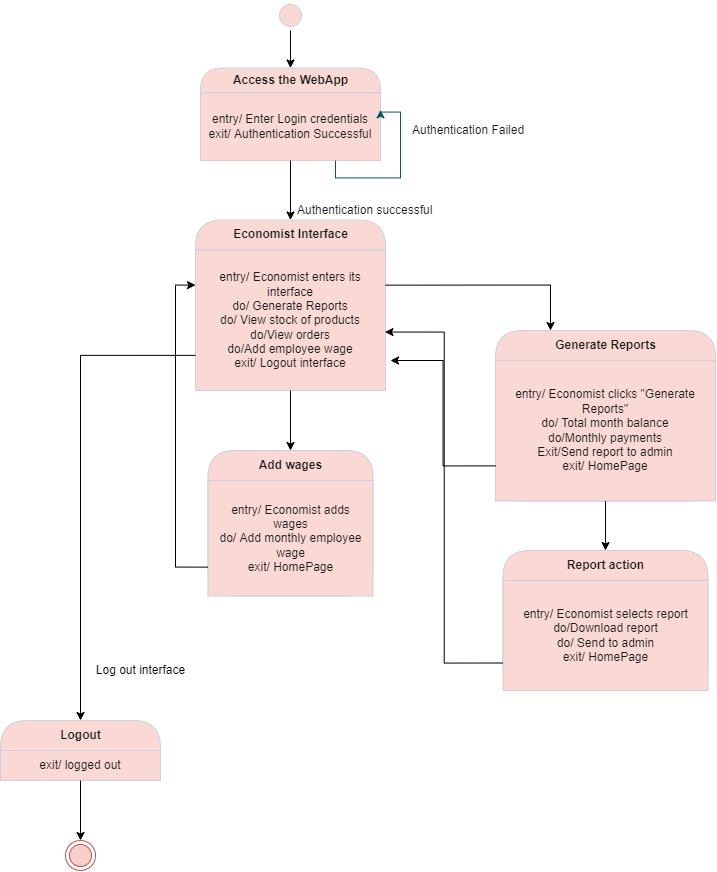

The diagram above was exported from draw.io. Its source (the exported page's mxGraphModel, read from the mxfile embedded in the PNG):
<mxGraphModel dx="1483" dy="781" grid="1" gridSize="10" guides="1" tooltips="1" connect="1" arrows="1" fold="1" page="1" pageScale="1" pageWidth="850" pageHeight="1100" math="0" shadow="0">
  <root>
    <mxCell id="0" />
    <mxCell id="1" parent="0" />
    <mxCell id="NqcaqW95ZXNdGb_10Sn8-1" value="Access the WebApp" style="swimlane;html=1;fontStyle=1;align=center;verticalAlign=middle;childLayout=stackLayout;horizontal=1;startSize=25;horizontalStack=0;resizeParent=0;resizeLast=1;container=0;collapsible=0;rounded=1;arcSize=30;strokeColor=#D0CEE2;fillColor=#FAD9D5;swimlaneFillColor=#ffffc0;fontColor=#1A1A1A;" vertex="1" parent="1">
      <mxGeometry x="250" y="67.5" width="180" height="92.5" as="geometry" />
    </mxCell>
    <mxCell id="NqcaqW95ZXNdGb_10Sn8-2" value="entry/ Enter Login credentials&lt;br&gt;exit/ Authentication Successful" style="text;html=1;strokeColor=#D0CEE2;fillColor=#FAD9D5;align=center;verticalAlign=middle;spacingLeft=4;spacingRight=4;whiteSpace=wrap;overflow=hidden;rotatable=0;fontColor=#1A1A1A;" vertex="1" parent="NqcaqW95ZXNdGb_10Sn8-1">
      <mxGeometry y="25" width="180" height="67.5" as="geometry" />
    </mxCell>
    <mxCell id="NqcaqW95ZXNdGb_10Sn8-3" style="edgeStyle=orthogonalEdgeStyle;rounded=0;orthogonalLoop=1;jettySize=auto;html=1;exitX=0.75;exitY=1;exitDx=0;exitDy=0;entryX=1;entryY=0.25;entryDx=0;entryDy=0;strokeColor=#09555B;fontColor=#1A1A1A;" edge="1" parent="NqcaqW95ZXNdGb_10Sn8-1" source="NqcaqW95ZXNdGb_10Sn8-2" target="NqcaqW95ZXNdGb_10Sn8-2">
      <mxGeometry relative="1" as="geometry">
        <Array as="points">
          <mxPoint x="135" y="110" />
          <mxPoint x="200" y="110" />
          <mxPoint x="200" y="44" />
        </Array>
      </mxGeometry>
    </mxCell>
    <mxCell id="NqcaqW95ZXNdGb_10Sn8-4" value="Authentication successful" style="text;html=1;resizable=0;points=[];autosize=1;align=left;verticalAlign=top;spacingTop=-4;fontColor=#1A1A1A;" vertex="1" parent="1">
      <mxGeometry x="345" y="199.5" width="150" height="20" as="geometry" />
    </mxCell>
    <mxCell id="NqcaqW95ZXNdGb_10Sn8-5" value="Authentication Failed" style="text;html=1;resizable=0;points=[];autosize=1;align=left;verticalAlign=top;spacingTop=-4;fontColor=#1A1A1A;" vertex="1" parent="1">
      <mxGeometry x="460" y="120" width="130" height="20" as="geometry" />
    </mxCell>
    <mxCell id="NqcaqW95ZXNdGb_10Sn8-6" value="Economist Interface" style="swimlane;html=1;fontStyle=1;align=center;verticalAlign=middle;childLayout=stackLayout;horizontal=1;startSize=30;horizontalStack=0;resizeParent=0;resizeLast=1;container=0;collapsible=0;rounded=1;arcSize=30;strokeColor=#D0CEE2;fillColor=#FAD9D5;swimlaneFillColor=#ffffc0;fontColor=#1A1A1A;" vertex="1" parent="1">
      <mxGeometry x="245" y="219.5" width="190" height="170.5" as="geometry" />
    </mxCell>
    <mxCell id="NqcaqW95ZXNdGb_10Sn8-7" value="entry/ Economist enters its interface&lt;br&gt;do/ Generate Reports&lt;br&gt;do/ View stock of products&lt;br&gt;do/View orders&lt;br&gt;do/Add employee wage&lt;br&gt;exit/ Logout interface" style="text;html=1;strokeColor=#D0CEE2;fillColor=#FAD9D5;align=center;verticalAlign=middle;spacingLeft=4;spacingRight=4;whiteSpace=wrap;overflow=hidden;rotatable=0;fontColor=#1A1A1A;" vertex="1" parent="NqcaqW95ZXNdGb_10Sn8-6">
      <mxGeometry y="30" width="190" height="140.5" as="geometry" />
    </mxCell>
    <mxCell id="NqcaqW95ZXNdGb_10Sn8-8" style="edgeStyle=orthogonalEdgeStyle;rounded=0;orthogonalLoop=1;jettySize=auto;html=1;exitX=0.5;exitY=1;exitDx=0;exitDy=0;entryX=0.5;entryY=0;entryDx=0;entryDy=0;" edge="1" parent="1" source="NqcaqW95ZXNdGb_10Sn8-2" target="NqcaqW95ZXNdGb_10Sn8-6">
      <mxGeometry relative="1" as="geometry" />
    </mxCell>
    <mxCell id="NqcaqW95ZXNdGb_10Sn8-21" value="Generate Reports" style="swimlane;html=1;fontStyle=1;align=center;verticalAlign=middle;childLayout=stackLayout;horizontal=1;startSize=30;horizontalStack=0;resizeParent=0;resizeLast=1;container=0;collapsible=0;rounded=1;arcSize=30;strokeColor=#D0CEE2;fillColor=#FAD9D5;swimlaneFillColor=#ffffc0;fontColor=#1A1A1A;" vertex="1" parent="1">
      <mxGeometry x="545" y="330" width="220" height="170.5" as="geometry" />
    </mxCell>
    <mxCell id="NqcaqW95ZXNdGb_10Sn8-22" value="entry/ Economist clicks &quot;Generate Reports&quot;&lt;br&gt;do/ Total month balance&lt;br&gt;do/Monthly payments&lt;br&gt;Exit/Send report to admin&lt;br&gt;exit/ HomePage" style="text;html=1;strokeColor=#D0CEE2;fillColor=#FAD9D5;align=center;verticalAlign=middle;spacingLeft=4;spacingRight=4;whiteSpace=wrap;overflow=hidden;rotatable=0;fontColor=#1A1A1A;" vertex="1" parent="NqcaqW95ZXNdGb_10Sn8-21">
      <mxGeometry y="30" width="220" height="140.5" as="geometry" />
    </mxCell>
    <mxCell id="NqcaqW95ZXNdGb_10Sn8-27" style="edgeStyle=orthogonalEdgeStyle;rounded=0;orthogonalLoop=1;jettySize=auto;html=1;exitX=1;exitY=0.25;exitDx=0;exitDy=0;entryX=0.25;entryY=0;entryDx=0;entryDy=0;" edge="1" parent="1" source="NqcaqW95ZXNdGb_10Sn8-7" target="NqcaqW95ZXNdGb_10Sn8-21">
      <mxGeometry relative="1" as="geometry" />
    </mxCell>
    <mxCell id="NqcaqW95ZXNdGb_10Sn8-45" value="Logout" style="swimlane;html=1;fontStyle=1;align=center;verticalAlign=middle;childLayout=stackLayout;horizontal=1;startSize=30;horizontalStack=0;resizeParent=0;resizeLast=1;container=0;collapsible=0;rounded=1;arcSize=30;strokeColor=#D0CEE2;fillColor=#FAD9D5;swimlaneFillColor=#ffffc0;fontColor=#1A1A1A;" vertex="1" parent="1">
      <mxGeometry x="50" y="720" width="160" height="60" as="geometry" />
    </mxCell>
    <mxCell id="NqcaqW95ZXNdGb_10Sn8-46" value="exit/ logged out" style="text;html=1;strokeColor=#D0CEE2;fillColor=#FAD9D5;align=center;verticalAlign=middle;spacingLeft=4;spacingRight=4;whiteSpace=wrap;overflow=hidden;rotatable=0;fontColor=#1A1A1A;" vertex="1" parent="NqcaqW95ZXNdGb_10Sn8-45">
      <mxGeometry y="30" width="160" height="30" as="geometry" />
    </mxCell>
    <mxCell id="NqcaqW95ZXNdGb_10Sn8-47" value="exit/ logged out" style="text;html=1;strokeColor=#D0CEE2;fillColor=#FAD9D5;align=center;verticalAlign=middle;spacingLeft=4;spacingRight=4;whiteSpace=wrap;overflow=hidden;rotatable=0;fontColor=#1A1A1A;" vertex="1" parent="NqcaqW95ZXNdGb_10Sn8-45">
      <mxGeometry y="60" width="160" as="geometry" />
    </mxCell>
    <mxCell id="NqcaqW95ZXNdGb_10Sn8-48" value="" style="ellipse;html=1;shape=endState;fillColor=#f8cecc;strokeColor=#b85450;" vertex="1" parent="1">
      <mxGeometry x="115" y="840" width="30" height="30" as="geometry" />
    </mxCell>
    <mxCell id="NqcaqW95ZXNdGb_10Sn8-49" value="Log out interface" style="text;html=1;align=center;verticalAlign=middle;resizable=0;points=[];autosize=1;strokeColor=none;fillColor=none;" vertex="1" parent="1">
      <mxGeometry x="140" y="660" width="100" height="20" as="geometry" />
    </mxCell>
    <mxCell id="NqcaqW95ZXNdGb_10Sn8-50" style="edgeStyle=orthogonalEdgeStyle;rounded=0;orthogonalLoop=1;jettySize=auto;html=1;exitX=0.5;exitY=1;exitDx=0;exitDy=0;entryX=0.5;entryY=0;entryDx=0;entryDy=0;" edge="1" parent="1" source="NqcaqW95ZXNdGb_10Sn8-46" target="NqcaqW95ZXNdGb_10Sn8-48">
      <mxGeometry relative="1" as="geometry" />
    </mxCell>
    <mxCell id="NqcaqW95ZXNdGb_10Sn8-67" value="Report action" style="swimlane;html=1;fontStyle=1;align=center;verticalAlign=middle;childLayout=stackLayout;horizontal=1;startSize=30;horizontalStack=0;resizeParent=0;resizeLast=1;container=0;collapsible=0;rounded=1;arcSize=30;strokeColor=#D0CEE2;fillColor=#FAD9D5;swimlaneFillColor=#ffffc0;fontColor=#1A1A1A;" vertex="1" parent="1">
      <mxGeometry x="552.5" y="550" width="205" height="140" as="geometry" />
    </mxCell>
    <mxCell id="NqcaqW95ZXNdGb_10Sn8-68" value="entry/ Economist selects report&lt;br&gt;do/Download report&lt;br&gt;do/ Send to admin&lt;br&gt;exit/ HomePage" style="text;html=1;strokeColor=#D0CEE2;fillColor=#FAD9D5;align=center;verticalAlign=middle;spacingLeft=4;spacingRight=4;whiteSpace=wrap;overflow=hidden;rotatable=0;fontColor=#1A1A1A;" vertex="1" parent="NqcaqW95ZXNdGb_10Sn8-67">
      <mxGeometry y="30" width="205" height="110" as="geometry" />
    </mxCell>
    <mxCell id="NqcaqW95ZXNdGb_10Sn8-69" style="edgeStyle=orthogonalEdgeStyle;rounded=0;orthogonalLoop=1;jettySize=auto;html=1;exitX=0.5;exitY=1;exitDx=0;exitDy=0;entryX=0.5;entryY=0;entryDx=0;entryDy=0;" edge="1" parent="1" source="NqcaqW95ZXNdGb_10Sn8-22" target="NqcaqW95ZXNdGb_10Sn8-67">
      <mxGeometry relative="1" as="geometry" />
    </mxCell>
    <mxCell id="NqcaqW95ZXNdGb_10Sn8-70" value="Add wages" style="swimlane;html=1;fontStyle=1;align=center;verticalAlign=middle;childLayout=stackLayout;horizontal=1;startSize=30;horizontalStack=0;resizeParent=0;resizeLast=1;container=0;collapsible=0;rounded=1;arcSize=30;strokeColor=#D0CEE2;fillColor=#FAD9D5;swimlaneFillColor=#ffffc0;fontColor=#1A1A1A;" vertex="1" parent="1">
      <mxGeometry x="257.5" y="450" width="165" height="145.5" as="geometry" />
    </mxCell>
    <mxCell id="NqcaqW95ZXNdGb_10Sn8-71" value="entry/ Economist adds wages&lt;br&gt;do/ Add monthly employee wage&lt;br&gt;exit/ HomePage" style="text;html=1;strokeColor=#D0CEE2;fillColor=#FAD9D5;align=center;verticalAlign=middle;spacingLeft=4;spacingRight=4;whiteSpace=wrap;overflow=hidden;rotatable=0;fontColor=#1A1A1A;" vertex="1" parent="NqcaqW95ZXNdGb_10Sn8-70">
      <mxGeometry y="30" width="165" height="115.5" as="geometry" />
    </mxCell>
    <mxCell id="NqcaqW95ZXNdGb_10Sn8-72" style="edgeStyle=orthogonalEdgeStyle;rounded=0;orthogonalLoop=1;jettySize=auto;html=1;exitX=0.5;exitY=1;exitDx=0;exitDy=0;entryX=0.5;entryY=0;entryDx=0;entryDy=0;" edge="1" parent="1" source="NqcaqW95ZXNdGb_10Sn8-7" target="NqcaqW95ZXNdGb_10Sn8-70">
      <mxGeometry relative="1" as="geometry" />
    </mxCell>
    <mxCell id="NqcaqW95ZXNdGb_10Sn8-73" style="edgeStyle=orthogonalEdgeStyle;rounded=0;orthogonalLoop=1;jettySize=auto;html=1;exitX=0;exitY=0.75;exitDx=0;exitDy=0;entryX=0;entryY=0.25;entryDx=0;entryDy=0;" edge="1" parent="1" source="NqcaqW95ZXNdGb_10Sn8-71" target="NqcaqW95ZXNdGb_10Sn8-7">
      <mxGeometry relative="1" as="geometry" />
    </mxCell>
    <mxCell id="NqcaqW95ZXNdGb_10Sn8-74" style="edgeStyle=orthogonalEdgeStyle;rounded=0;orthogonalLoop=1;jettySize=auto;html=1;exitX=0;exitY=0.75;exitDx=0;exitDy=0;entryX=0.997;entryY=0.584;entryDx=0;entryDy=0;entryPerimeter=0;" edge="1" parent="1" source="NqcaqW95ZXNdGb_10Sn8-68" target="NqcaqW95ZXNdGb_10Sn8-7">
      <mxGeometry relative="1" as="geometry" />
    </mxCell>
    <mxCell id="NqcaqW95ZXNdGb_10Sn8-75" style="edgeStyle=orthogonalEdgeStyle;rounded=0;orthogonalLoop=1;jettySize=auto;html=1;exitX=0;exitY=0.75;exitDx=0;exitDy=0;" edge="1" parent="1" source="NqcaqW95ZXNdGb_10Sn8-22">
      <mxGeometry relative="1" as="geometry">
        <mxPoint x="440" y="360" as="targetPoint" />
      </mxGeometry>
    </mxCell>
    <mxCell id="NqcaqW95ZXNdGb_10Sn8-77" style="edgeStyle=orthogonalEdgeStyle;rounded=0;orthogonalLoop=1;jettySize=auto;html=1;exitX=0;exitY=0.75;exitDx=0;exitDy=0;entryX=0.5;entryY=0;entryDx=0;entryDy=0;" edge="1" parent="1" source="NqcaqW95ZXNdGb_10Sn8-7" target="NqcaqW95ZXNdGb_10Sn8-45">
      <mxGeometry relative="1" as="geometry" />
    </mxCell>
    <mxCell id="NqcaqW95ZXNdGb_10Sn8-81" style="edgeStyle=orthogonalEdgeStyle;rounded=0;orthogonalLoop=1;jettySize=auto;html=1;exitX=0.5;exitY=1;exitDx=0;exitDy=0;" edge="1" parent="1" source="NqcaqW95ZXNdGb_10Sn8-80" target="NqcaqW95ZXNdGb_10Sn8-1">
      <mxGeometry relative="1" as="geometry" />
    </mxCell>
    <mxCell id="NqcaqW95ZXNdGb_10Sn8-80" value="" style="ellipse;html=1;shape=startState;fillColor=#FAD9D5;strokeColor=#D0CEE2;fontColor=#1A1A1A;" vertex="1" parent="1">
      <mxGeometry x="325" width="30" height="30" as="geometry" />
    </mxCell>
  </root>
</mxGraphModel>